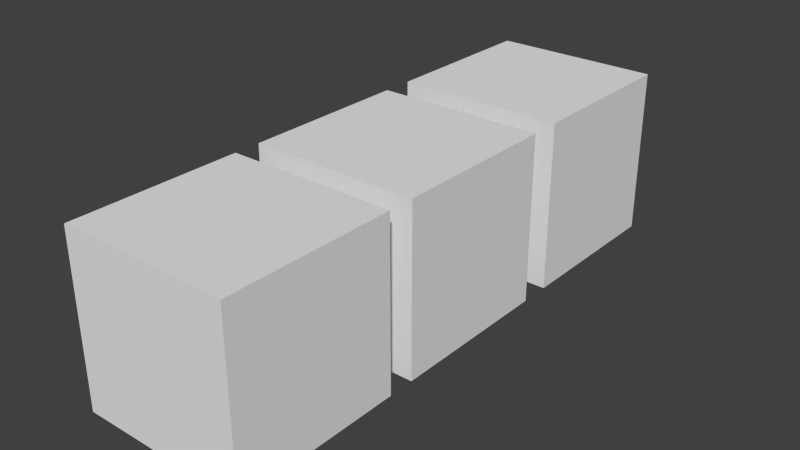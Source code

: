 # Source: un12.blend  (saved by Blender 2.65.0; exported with 4.5.12 LTS)
import bpy
from mathutils import Matrix  # noqa: F401  (used for matrix-valued properties, if any)

bpy.ops.wm.read_factory_settings(use_empty=True)
scene = bpy.context.scene
scene.name = 'Scene'

# ---- collections
col_collection_1 = bpy.data.collections.new('Collection 1'); scene.collection.children.link(col_collection_1)

# ---- world
world_world = bpy.data.worlds.new('World'); scene.world = world_world
world_world.color = (0.05088, 0.05088, 0.05088)
world_world.use_sun_shadow = False
world_world.sun_shadow_jitter_overblur = 0.0
world_world.cycles.sampling_method = 'MANUAL'
world_world.cycles.sample_map_resolution = 256

# ---- meshes
me_cube = bpy.data.meshes.new('Cube')
me_cube.from_pydata([(-1.0, -1.0, -1.0), (-1.0, 1.0, -1.0), (1.0, 1.0, -1.0), (1.0, -1.0, -1.0), (-1.0, -1.0, 1.0), (-1.0, 1.0, 1.0), (1.0, 1.0, 1.0), (1.0, -1.0, 1.0), (-1.0, 1.312, -1.0), (-1.0, 3.312, -1.0), (1.0, 3.312, -1.0), (1.0, 1.312, -1.0), (-1.0, 1.312, 1.0), (-1.0, 3.312, 1.0), (1.0, 3.312, 1.0), (1.0, 1.312, 1.0), (-1.0, 3.673, -1.0), (-1.0, 5.673, -1.0), (1.0, 5.673, -1.0), (1.0, 3.673, -1.0), (-1.0, 3.673, 1.0), (-1.0, 5.673, 1.0), (1.0, 5.673, 1.0), (1.0, 3.673, 1.0)], [], [(4, 5, 1, 0), (5, 6, 2, 1), (6, 7, 3, 2), (7, 4, 0, 3), (0, 1, 2, 3), (7, 6, 5, 4), (12, 13, 9, 8), (13, 14, 10, 9), (14, 15, 11, 10), (15, 12, 8, 11), (8, 9, 10, 11), (15, 14, 13, 12), (20, 21, 17, 16), (21, 22, 18, 17), (22, 23, 19, 18), (23, 20, 16, 19), (16, 17, 18, 19), (23, 22, 21, 20)])
me_cube.use_remesh_preserve_volume = False
me_cube.use_remesh_preserve_attributes = False
me_cube.use_mirror_vertex_groups = False
me_cube.update()
arm_armature = bpy.data.armatures.new('Armature')  # bones are not reproduced

# ---- objects
ob_armature = bpy.data.objects.new('Armature', arm_armature)
ob_cube = bpy.data.objects.new('Cube', me_cube)

# ---- transforms, parenting, visibility, modifiers, constraints
ob_armature.location = (0.0, 0.0, 0.0)
ob_armature.lineart.crease_threshold = 0.0
ob_cube.parent = ob_armature
ob_cube.location = (0.0, 0.0, 0.0)
ob_cube.lineart.crease_threshold = 0.0
_vg = ob_cube.vertex_groups.new(name='Bone')
_vg.add([0, 1, 2, 3, 4, 5, 6, 7], 1.0, 'REPLACE')
_vg = ob_cube.vertex_groups.new(name='Bone.001')
_vg.add([8, 9, 10, 11, 12, 13, 14, 15], 1.0, 'REPLACE')
_vg = ob_cube.vertex_groups.new(name='Bone.002')
_vg.add([16, 17, 18, 19, 20, 21, 22, 23], 1.0, 'REPLACE')
_m = ob_cube.modifiers.new('Armature', 'ARMATURE')
_m.object = ob_armature

# ---- collection membership
col_collection_1.objects.link(ob_armature)
col_collection_1.objects.link(ob_cube)

# ---- scene / render settings (as saved in the file)
scene.frame_start = 1; scene.frame_end = 250; scene.frame_set(1)
scene.render.engine = 'BLENDER_EEVEE_NEXT'
scene.render.image_settings.color_mode = 'RGB'
scene.render.image_settings.compression = 90
scene.render.resolution_percentage = 50
scene.render.dither_intensity = 0.0
scene.render.bake_margin = 2
scene.render.bake_bias = 0.0
scene.cycles.use_denoising = False
scene.cycles.samples = 10
scene.cycles.sampling_pattern = 'TABULATED_SOBOL'
scene.cycles.light_sampling_threshold = 0.0
scene.cycles.use_adaptive_sampling = False
scene.cycles.use_light_tree = False
scene.cycles.blur_glossy = 0.0
scene.cycles.volume_bounces = 1
scene.cycles.pixel_filter_type = 'GAUSSIAN'
scene.cycles.sample_clamp_indirect = 0.0
scene.view_settings.view_transform = 'Standard'
bpy.context.view_layer.update()

# ---- added for rendering (the .blend has no active camera and no usable light): camera, sun
cam_auto = bpy.data.cameras.new('AutoCamera')
cam_auto.lens = 50.0
cam_auto.sensor_width = 36.0
cam_auto.clip_end = 1000.0
ob_auto_camera = bpy.data.objects.new('AutoCamera', cam_auto)
scene.collection.objects.link(ob_auto_camera)
ob_auto_camera.location = (6.70593, -5.7105, 5.36474)
ob_auto_camera.rotation_euler = (1.09748, -7.21219e-08, 0.694738)
scene.camera = ob_auto_camera
light_auto_sun = bpy.data.lights.new('AutoSun', 'SUN')
light_auto_sun.energy = 3.0
light_auto_sun.angle = 0.0523599
ob_auto_sun = bpy.data.objects.new('AutoSun', light_auto_sun)
scene.collection.objects.link(ob_auto_sun)
ob_auto_sun.rotation_euler = (0.872665, 0.174533, 0.523599)
bpy.context.view_layer.update()
